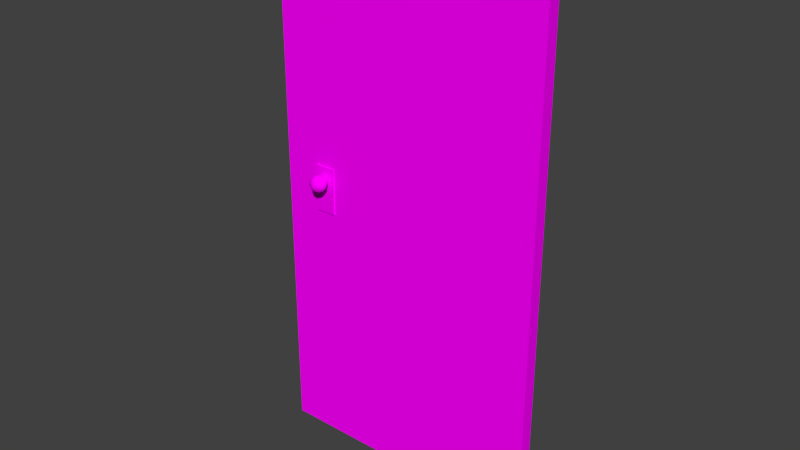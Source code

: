 # Source: deur.blend  (saved by Blender 2.75.0; exported with 4.5.12 LTS)
import bpy
from mathutils import Matrix  # noqa: F401  (used for matrix-valued properties, if any)

bpy.ops.wm.read_factory_settings(use_empty=True)
scene = bpy.context.scene
scene.name = 'Scene'

# ---- collections
col_collection_1 = bpy.data.collections.new('Collection 1'); scene.collection.children.link(col_collection_1)

# ---- images (referenced by path relative to the original .blend; pixels are not part of the script)
import os
ASSET_DIR = os.environ.get("B2B_ASSET_DIR", "")  # directory of the original .blend (textures are referenced by path, not embedded)
HERE = os.path.dirname(os.path.abspath(__file__))  # packed textures are extracted next to this script under _unpacked/

def load_image(name, relpath, width, height, colorspace="sRGB"):
    """Load a texture the original file referenced (path relative to the .blend, or extracted next to this script)."""
    p = next((c for c in (os.path.join(HERE, relpath), os.path.join(ASSET_DIR, relpath)) if relpath and os.path.exists(c)), "")
    if p:
        img = bpy.data.images.load(p, check_existing=True)
        img.name = name
    else:  # same state as the original file: an image datablock whose file is absent (Cycles renders it pink)
        img = bpy.data.images.new(name, width, height)
        img.source = "FILE"
        img.filepath = "//" + (relpath or name)
    img.colorspace_settings.name = colorspace
    return img
img_deurklinktexture_jpg = load_image('deurklinkTexture.jpg', 'deurklinkTexture.jpg', 1024, 1024, 'sRGB')
img_deurklinktexture_png = load_image('deurklinkTexture.png', 'deurklinkTexture.png', 1024, 1024, 'sRGB')
img_deurtexture_jpg = load_image('deurTexture.jpg', 'deurTexture.jpg', 1024, 1024, 'sRGB')

# ---- materials (node trees are filled in below, after node groups)
mat_material_003 = bpy.data.materials.new('Material.003')
mat_material_003.alpha_threshold = 0.0
mat_material_003.roughness = 0.5
mat_material_002 = bpy.data.materials.new('Material.002')
mat_material_002.alpha_threshold = 0.0
mat_material_002.roughness = 0.5
mat_material_001 = bpy.data.materials.new('Material.001')
mat_material_001.alpha_threshold = 0.0
mat_material_001.roughness = 0.5

# ---- material node trees
mat_material_003.use_nodes = True; mat_material_003.node_tree.nodes.clear()
_N = mat_material_003.node_tree.nodes; _L = mat_material_003.node_tree.links
n0 = _N.new('ShaderNodeOutputMaterial'); n0.name = 'Material Output'; n0.location = (300, 300)
n1 = _N.new('ShaderNodeBsdfDiffuse'); n1.name = 'Diffuse BSDF'; n1.location = (10, 300)
n2 = _N.new('ShaderNodeTexImage'); n2.name = 'Image Texture'; n2.location = (-180, 300)
n2.width = 140
n2.image = img_deurklinktexture_jpg
_L.new(n1.outputs[0], n0.inputs[0])
_L.new(n2.outputs[0], n1.inputs[0])
n0.is_active_output = True
mat_material_002.use_nodes = True; mat_material_002.node_tree.nodes.clear()
_N = mat_material_002.node_tree.nodes; _L = mat_material_002.node_tree.links
n0 = _N.new('ShaderNodeOutputMaterial'); n0.name = 'Material Output'; n0.location = (300, 300)
n1 = _N.new('ShaderNodeBsdfDiffuse'); n1.name = 'Diffuse BSDF'; n1.location = (10, 300)
n2 = _N.new('ShaderNodeTexImage'); n2.name = 'Image Texture'; n2.location = (-180, 300)
n2.width = 140
n2.image = img_deurklinktexture_png
_L.new(n1.outputs[0], n0.inputs[0])
_L.new(n2.outputs[0], n1.inputs[0])
n0.is_active_output = True
mat_material_001.use_nodes = True; mat_material_001.node_tree.nodes.clear()
_N = mat_material_001.node_tree.nodes; _L = mat_material_001.node_tree.links
n0 = _N.new('ShaderNodeOutputMaterial'); n0.name = 'Material Output'; n0.location = (300, 300)
n1 = _N.new('ShaderNodeBsdfDiffuse'); n1.name = 'Diffuse BSDF'; n1.location = (10, 300)
n2 = _N.new('ShaderNodeTexImage'); n2.name = 'Image Texture'; n2.location = (-180, 300)
n2.width = 140
n2.image = img_deurtexture_jpg
_L.new(n1.outputs[0], n0.inputs[0])
_L.new(n2.outputs[0], n1.inputs[0])
n0.is_active_output = True

# ---- world
world_world = bpy.data.worlds.new('World'); scene.world = world_world
world_world.color = (0.05088, 0.05088, 0.05088)
world_world.use_sun_shadow = False
world_world.sun_shadow_jitter_overblur = 0.0
world_world.cycles.sampling_method = 'MANUAL'
world_world.cycles.sample_map_resolution = 256

# ---- meshes
me_cube_001 = bpy.data.meshes.new('Cube.001')
me_cube_001.from_pydata([(-1.0, -1.0, -1.0), (-1.0, -1.0, 1.0), (-1.0, 1.0, -1.0), (-1.0, 1.0, 1.0), (1.0, -1.0, -1.0), (1.0, -1.0, 1.0), (1.0, 1.0, -1.0), (1.0, 1.0, 1.0)], [], [(1, 3, 2, 0), (3, 7, 6, 2), (7, 5, 4, 6), (5, 1, 0, 4), (0, 2, 6, 4), (5, 7, 3, 1)])
_uv = me_cube_001.uv_layers.new(name='UVMap')
_uv.uv.foreach_set('vector', [0.1875, 0.3333, 0.1875, 3.974e-08, 0.375, 0.0, 0.375, 0.3333, 2.235e-08, 0.6667, 0.0, 0.3333, 0.1875, 0.3333, 0.1875, 0.6667, 7.264e-08, 0.3333, 0.0, 8.941e-08, 0.1875, 0.0, 0.1875, 0.3333, 0.1875, 0.3333, 0.375, 0.3333, 0.375, 0.6667, 0.1875, 0.6667, 0.5625, 0.0, 0.5625, 0.3333, 0.375, 0.3333, 0.375, 2.98e-08, 0.0, 0.6667, 0.1875, 0.6667, 0.1875, 1.0, 2.794e-08, 1.0])
me_cube_001.materials.append(mat_material_003)
me_cube_001.use_remesh_preserve_volume = False
me_cube_001.use_remesh_preserve_attributes = False
me_cube_001.use_mirror_vertex_groups = False
me_cube_001.update()
me_sphere = bpy.data.meshes.new('Sphere')
me_sphere.from_pydata([(-0.2861, 0.02818, -0.9523), (-0.9809, 0.09661, -0.09755), (-0.4646, 0.04576, 0.8777), (-0.8692, 0.08561, -0.4691), (-0.7619, 0.07504, 0.6313), (-0.6253, 0.06158, -0.7693), (-0.9432, 0.0929, 0.2889), (-0.4117, 0.2201, 0.8777), (-0.7703, 0.4117, -0.4691), (-0.6752, 0.3609, 0.6313), (-0.5541, 0.2962, -0.7693), (-0.8358, 0.4468, 0.2889), (-0.2535, 0.1355, -0.9523), (-0.8692, 0.4646, -0.09755), (-0.5541, 0.6752, -0.4691), (-0.4857, 0.5918, 0.6313), (-0.3986, 0.4857, -0.7693), (-0.6012, 0.7326, 0.2889), (-0.1824, 0.2222, -0.9523), (-0.6253, 0.7619, -0.09755), (-0.2962, 0.3609, 0.8777), (-0.2222, 0.7326, 0.6313), (-0.1824, 0.6012, -0.7693), (-0.2751, 1.523, 0.2889), (-0.08346, 0.2751, -0.9523), (-0.2861, 1.559, -0.09755), (-0.1355, 0.4468, 0.8777), (-0.2535, 1.144, -0.4691), (0.07504, 0.7619, 0.6313), (0.06158, 0.6253, -0.7693), (0.0929, 1.559, 0.2889), (0.02818, 0.2861, -0.9523), (0.09661, 1.596, -0.09755), (0.04576, 0.4646, 0.8777), (0.08561, 1.177, -0.4691), (0.3609, 0.6752, 0.6313), (0.2962, 0.5541, -0.7693), (0.4468, 1.144, 0.2889), (0.1355, 0.2535, -0.9523), (0.4646, 1.177, -0.09755), (0.2201, 0.4117, 0.8777), (0.4117, 0.9242, -0.4691), (0.4857, 0.3986, -0.7693), (0.7326, 0.6012, 0.2889), (0.2222, 0.1824, -0.9523), (0.7619, 0.6253, -0.09755), (0.3609, 0.2962, 0.8777), (0.6752, 0.5541, -0.4691), (0.5918, 0.4857, 0.6313), (0.9069, 0.2751, 0.2889), (0.2751, 0.08346, -0.9523), (0.9432, 0.2861, -0.09755), (0.4468, 0.1355, 0.8777), (0.8358, 0.2535, -0.4691), (0.7326, 0.2222, 0.6313), (0.6012, 0.1824, -0.7693), (0.9432, -0.0929, 0.2889), (0.2861, -0.02818, -0.9523), (0.9809, -0.09661, -0.09755), (0.4646, -0.04576, 0.8777), (0.8692, -0.08561, -0.4691), (0.7619, -0.07504, 0.6313), (0.6253, -0.06158, -0.7693), (0.2535, -0.1355, -0.9523), (0.8692, -0.4646, -0.09755), (0.4117, -0.2201, 0.8777), (0.7703, -0.4117, -0.4691), (0.6752, -0.3609, 0.6313), (0.5541, -0.2962, -0.7693), (0.8358, -0.4468, 0.2889), (0.6253, -0.7619, -0.09755), (0.2962, -0.3609, 0.8777), (0.5541, -0.6752, -0.4691), (0.4857, -0.5918, 0.6313), (0.3986, -0.4857, -0.7693), (0.6012, -0.7326, 0.2889), (0.1824, -0.2222, -0.9523), (0.2861, -0.9432, -0.09755), (0.1355, -0.4468, 0.8777), (0.2535, -0.8358, -0.4691), (0.2222, -0.7326, 0.6313), (0.1824, -0.6012, -0.7693), (0.2751, -0.9069, 0.2889), (0.08346, -0.2751, -0.9523), (-0.04576, -0.4646, 0.8777), (-0.08561, -0.8692, -0.4691), (-0.07504, -0.7619, 0.6313), (-0.06158, -0.6253, -0.7693), (-0.0929, -0.9432, 0.2889), (-0.02818, -0.2861, -0.9523), (-0.09661, -0.9809, -0.09755), (-0.2201, -0.4117, 0.8777), (-0.4117, -0.7703, -0.4691), (-0.3609, -0.6752, 0.6313), (-0.2962, -0.5541, -0.7693), (-0.4468, -0.8358, 0.2889), (-0.1355, -0.2535, -0.9523), (-0.4646, -0.8692, -0.09755), (-0.3609, -0.2962, 0.8777), (-0.6752, -0.5541, -0.4691), (-0.5918, -0.4857, 0.6313), (-0.4857, -0.3986, -0.7693), (-0.7326, -0.6012, 0.2889), (-0.2222, -0.1824, -0.9523), (-0.7619, -0.6253, -0.09755), (-0.8358, -0.2535, -0.4691), (-0.7326, -0.2222, 0.6313), (-0.6012, -0.1824, -0.7693), (-0.9069, -0.2751, 0.2889), (-0.2751, -0.08346, -0.9523), (-0.9432, -0.2861, -0.09755), (-0.4468, -0.1355, 0.8777), (-0.1288, 0.01269, 0.9872), (-0.1142, 0.06101, 0.9872), (-0.08211, 0.1001, 0.9872), (-0.03757, 0.1239, 0.9872), (0.01269, 0.1288, 0.9872), (0.06102, 0.1142, 0.9872), (0.1001, 0.08211, 0.9872), (0.1239, 0.03757, 0.9872), (0.1288, -0.01269, 0.9872), (0.1142, -0.06101, 0.9872), (0.08211, -0.1001, 0.9872), (0.03757, -0.1239, 0.9872), (-0.01269, -0.1288, 0.9872), (-0.06101, -0.1142, 0.9872), (-0.1001, -0.08211, 0.9872), (-0.1239, -0.03757, 0.9872), (3.25e-07, 2.192e-09, -0.999), (3.962e-08, -1.157e-07, 0.999)], [], [(24, 31, 128), (2, 112, 113, 7), (113, 129, 114), (19, 17, 23, 25), (25, 23, 30, 32), (5, 3, 8, 10), (12, 10, 16, 18), (6, 4, 9, 11), (110, 1, 3, 105), (0, 5, 10, 12), (127, 112, 2, 111), (115, 129, 116), (1, 6, 11, 13), (9, 7, 20, 15), (111, 2, 4, 106), (28, 33, 40, 35), (14, 19, 25, 27), (20, 114, 115, 26), (31, 38, 128), (18, 16, 22, 24), (22, 27, 34, 29), (16, 14, 27, 22), (21, 26, 33, 28), (17, 15, 21, 23), (36, 41, 47, 42), (27, 25, 32, 34), (38, 44, 128), (26, 115, 116, 33), (15, 20, 26, 21), (117, 129, 118), (29, 34, 41, 36), (23, 21, 28, 30), (34, 32, 39, 41), (24, 22, 29, 31), (31, 29, 36, 38), (116, 129, 117), (33, 116, 117, 40), (44, 50, 128), (32, 30, 37, 39), (45, 43, 49, 51), (42, 47, 53, 55), (41, 39, 45, 47), (30, 28, 35, 37), (47, 45, 51, 53), (37, 35, 48, 43), (40, 117, 118, 46), (46, 118, 119, 52), (49, 54, 61, 56), (118, 129, 119), (39, 37, 43, 45), (35, 40, 46, 48), (38, 36, 42, 44), (54, 52, 59, 61), (50, 57, 128), (43, 48, 54, 49), (52, 119, 120, 59), (51, 49, 56, 58), (48, 46, 52, 54), (83, 81, 87, 89), (44, 42, 55, 50), (57, 63, 128), (57, 62, 68, 63), (63, 76, 128), (50, 55, 62, 57), (62, 60, 66, 68), (55, 53, 60, 62), (119, 129, 120), (63, 68, 74, 76), (60, 58, 64, 66), (67, 65, 71, 73), (56, 61, 67, 69), (58, 56, 69, 64), (76, 83, 128), (68, 66, 72, 74), (73, 71, 78, 80), (120, 129, 121), (59, 120, 121, 65), (123, 129, 124), (66, 64, 70, 72), (76, 74, 81, 83), (69, 67, 73, 75), (83, 89, 128), (70, 75, 82, 77), (81, 79, 85, 87), (121, 129, 122), (65, 121, 122, 71), (93, 91, 98, 100), (72, 70, 77, 79), (75, 73, 80, 82), (77, 82, 88, 90), (71, 122, 123, 78), (64, 69, 75, 70), (82, 80, 86, 88), (86, 84, 91, 93), (89, 96, 128), (103, 109, 128), (79, 77, 90, 85), (125, 129, 126), (89, 87, 94, 96), (78, 123, 124, 84), (74, 72, 79, 81), (80, 78, 84, 86), (96, 103, 128), (124, 129, 125), (96, 94, 101, 103), (85, 90, 97, 92), (126, 129, 127), (88, 86, 93, 95), (84, 124, 125, 91), (122, 129, 123), (87, 85, 92, 94), (90, 88, 95, 97), (104, 102, 108, 110), (92, 97, 104, 99), (95, 93, 100, 102), (91, 125, 126, 98), (97, 95, 102, 104), (94, 92, 99, 101), (18, 24, 128), (99, 104, 110, 105), (98, 126, 127, 111), (11, 9, 15, 17), (103, 101, 107, 109), (10, 8, 14, 16), (101, 99, 105, 107), (102, 100, 106, 108), (100, 98, 111, 106), (7, 113, 114, 20), (8, 13, 19, 14), (107, 5, 0, 109), (13, 11, 17, 19), (112, 129, 113), (127, 129, 112), (4, 2, 7, 9), (106, 4, 6, 108), (53, 51, 58, 60), (61, 59, 65, 67), (108, 6, 1, 110), (105, 3, 5, 107), (128, 109, 0), (12, 18, 128), (0, 12, 128), (3, 1, 13, 8), (114, 129, 115)])
me_sphere.polygons.foreach_set('use_smooth', [True] * 144)
_uv = me_sphere.uv_layers.new(name='UVMap')
_uv.uv.foreach_set('vector', [0.4921, 0.9007, 0.4675, 0.8999, 0.4823, 0.7973, 0.6127, 0.3486, 0.5739, 0.2987, 0.5757, 0.2853, 0.6278, 0.3035, 0.5757, 0.2853, 0.5579, 0.2862, 0.5746, 0.2703, -0.1093, 0.7246, -0.09272, 0.5684, 0.01529, 0.6577, 0.01392, 0.7172, 0.01392, 0.7172, 0.01529, 0.6577, 0.04414, 0.6596, 0.04176, 0.7155, 0.5787, 0.7829, 0.6221, 0.7146, 0.667, 0.7982, 0.5927, 0.8683, 0.5229, 0.8405, 0.5927, 0.8683, 0.5888, 1.022, 0.5128, 0.8764, 0.6544, 0.5242, 0.6422, 0.427, 0.6833, 0.3726, 0.7161, 0.5076, 0.6057, 0.5964, 0.6476, 0.6243, 0.6221, 0.7146, 0.5895, 0.6674, 0.5246, 0.8057, 0.5787, 0.7829, 0.5927, 0.8683, 0.5229, 0.8405, 0.5699, 0.3088, 0.5739, 0.2987, 0.6127, 0.3486, 0.5948, 0.3748, 0.57, 0.2572, 0.5579, 0.2862, 0.5627, 0.2495, 0.6476, 0.6243, 0.6544, 0.5242, 0.7161, 0.5076, 0.7109, 0.663, 0.6833, 0.3726, 0.6278, 0.3035, 0.632, 0.236, 0.7348, 0.2407, 0.5948, 0.3748, 0.6127, 0.3486, 0.6422, 0.427, 0.6089, 0.4486, 0.6185, -0.07915, 0.5807, 0.1249, 0.5399, 0.1256, 0.5118, -0.08893, -0.0937, 0.898, -0.1093, 0.7246, 0.01392, 0.7172, -0.0003995, 0.8236, 0.632, 0.236, 0.5746, 0.2703, 0.57, 0.2572, 0.6151, 0.1674, 0.4675, 0.8999, 0.4465, 0.8749, 0.4823, 0.7973, 0.5128, 0.8764, 0.5888, 1.022, 0.5137, 1.1, 0.4921, 0.9007, -0.0106, 1.048, -0.0003995, 0.8236, 0.04487, 0.8276, 0.04171, 1.055, -0.06649, 1.068, -0.0937, 0.898, -0.0003995, 0.8236, -0.0106, 1.048, 0.7024, 0.04446, 0.6151, 0.1674, 0.5807, 0.1249, 0.6185, -0.07915, -0.09272, 0.5684, -0.07168, 0.4066, -0.007719, 0.4272, 0.01529, 0.6577, 0.09806, 1.067, 0.1047, 0.8682, 0.1918, 0.9307, 0.1545, 1.1, -0.0003995, 0.8236, 0.01392, 0.7172, 0.04176, 0.7155, 0.04487, 0.8276, 0.4465, 0.8749, 0.435, 0.834, 0.4823, 0.7973, 0.6151, 0.1674, 0.57, 0.2572, 0.5627, 0.2495, 0.5807, 0.1249, 0.7348, 0.2407, 0.632, 0.236, 0.6151, 0.1674, 0.7024, 0.04446, 0.5545, 0.2493, 0.5579, 0.2862, 0.5473, 0.2562, 0.04171, 1.055, 0.04487, 0.8276, 0.1047, 0.8682, 0.09806, 1.067, 0.01529, 0.6577, -0.007719, 0.4272, 0.05122, 0.418, 0.04414, 0.6596, 0.04487, 0.8276, 0.04176, 0.7155, 0.09728, 0.7311, 0.1047, 0.8682, 0.4921, 0.9007, 0.5137, 1.1, 0.4331, 1.088, 0.4675, 0.8999, 0.4675, 0.8999, 0.4331, 1.088, 0.369, 0.996, 0.4465, 0.8749, 0.5627, 0.2495, 0.5579, 0.2862, 0.5545, 0.2493, 0.5807, 0.1249, 0.5627, 0.2495, 0.5545, 0.2493, 0.5399, 0.1256, 0.435, 0.834, 0.4353, 0.7905, 0.4823, 0.7973, 0.04176, 0.7155, 0.04414, 0.6596, 0.09613, 0.6285, 0.09728, 0.7311, 0.2129, 0.4162, 0.2767, 0.1534, 0.3604, 0.3084, 0.3259, 0.4517, 0.3396, 0.8515, 0.2412, 0.6867, 0.3306, 0.6077, 0.373, 0.7358, 0.1047, 0.8682, 0.09728, 0.7311, 0.2127, 0.7511, 0.1918, 0.9307, 0.04414, 0.6596, 0.05122, 0.418, 0.1165, 0.423, 0.09613, 0.6285, 0.2412, 0.6867, 0.2129, 0.4162, 0.3259, 0.4517, 0.3306, 0.6077, 0.09613, 0.6285, 0.1165, 0.423, 0.1848, 0.4066, 0.2036, 0.5799, 0.5399, 0.1256, 0.5545, 0.2493, 0.5473, 0.2562, 0.5079, 0.1696, 0.5079, 0.1696, 0.5473, 0.2562, 0.5428, 0.2677, 0.4954, 0.2298, 0.3604, 0.3084, 0.4269, 0.2228, 0.4489, 0.3151, 0.4115, 0.3854, 0.5473, 0.2562, 0.5579, 0.2862, 0.5428, 0.2677, 0.09728, 0.7311, 0.09613, 0.6285, 0.2036, 0.5799, 0.2127, 0.7511, 0.5118, -0.08893, 0.5399, 0.1256, 0.5079, 0.1696, 0.4167, 0.0307, 0.4465, 0.8749, 0.369, 0.996, 0.3396, 0.8515, 0.435, 0.834, 0.4269, 0.2228, 0.4954, 0.2298, 0.4963, 0.2821, 0.4489, 0.3151, 0.4353, 0.7905, 0.4437, 0.758, 0.4823, 0.7973, 0.2767, 0.1534, 0.4167, 0.0307, 0.4269, 0.2228, 0.3604, 0.3084, 0.4954, 0.2298, 0.5428, 0.2677, 0.5412, 0.2807, 0.4963, 0.2821, 0.3259, 0.4517, 0.3604, 0.3084, 0.4115, 0.3854, 0.3905, 0.4783, 0.4167, 0.0307, 0.5079, 0.1696, 0.4954, 0.2298, 0.4269, 0.2228, 0.4808, 0.7233, 0.4827, 0.6467, 0.5034, 0.655, 0.4928, 0.7272, 0.435, 0.834, 0.3396, 0.8515, 0.373, 0.7358, 0.4353, 0.7905, 0.4437, 0.758, 0.4554, 0.7372, 0.4823, 0.7973, 0.4437, 0.758, 0.406, 0.6807, 0.435, 0.6552, 0.4554, 0.7372, 0.4554, 0.7372, 0.4682, 0.7262, 0.4823, 0.7973, 0.4353, 0.7905, 0.373, 0.7358, 0.406, 0.6807, 0.4437, 0.758, 0.406, 0.6807, 0.388, 0.5809, 0.4288, 0.5745, 0.435, 0.6552, 0.373, 0.7358, 0.3306, 0.6077, 0.388, 0.5809, 0.406, 0.6807, 0.5428, 0.2677, 0.5579, 0.2862, 0.5412, 0.2807, 0.4554, 0.7372, 0.435, 0.6552, 0.4602, 0.6459, 0.4682, 0.7262, 0.388, 0.5809, 0.3905, 0.4783, 0.4338, 0.499, 0.4288, 0.5745, 0.4715, 0.3696, 0.5042, 0.3222, 0.5156, 0.3515, 0.4932, 0.4047, 0.4115, 0.3854, 0.4489, 0.3151, 0.4715, 0.3696, 0.4481, 0.43, 0.3905, 0.4783, 0.4115, 0.3854, 0.4481, 0.43, 0.4338, 0.499, 0.4682, 0.7262, 0.4808, 0.7233, 0.4823, 0.7973, 0.435, 0.6552, 0.4288, 0.5745, 0.4606, 0.5772, 0.4602, 0.6459, 0.4932, 0.4047, 0.5156, 0.3515, 0.5291, 0.3718, 0.5142, 0.4283, 0.5412, 0.2807, 0.5579, 0.2862, 0.5419, 0.293, 0.4963, 0.2821, 0.5412, 0.2807, 0.5419, 0.293, 0.5042, 0.3222, 0.5487, 0.3111, 0.5579, 0.2862, 0.5537, 0.3158, 0.4288, 0.5745, 0.4338, 0.499, 0.4666, 0.516, 0.4606, 0.5772, 0.4682, 0.7262, 0.4602, 0.6459, 0.4827, 0.6467, 0.4808, 0.7233, 0.4481, 0.43, 0.4715, 0.3696, 0.4932, 0.4047, 0.4774, 0.4592, 0.4808, 0.7233, 0.4928, 0.7272, 0.4823, 0.7973, 0.4666, 0.516, 0.4774, 0.4592, 0.5031, 0.4801, 0.4943, 0.5312, 0.4827, 0.6467, 0.4875, 0.5852, 0.512, 0.5971, 0.5034, 0.655, 0.5419, 0.293, 0.5579, 0.2862, 0.5446, 0.3034, 0.5042, 0.3222, 0.5419, 0.293, 0.5446, 0.3034, 0.5156, 0.3515, 0.5573, 0.4532, 0.5599, 0.3898, 0.5769, 0.3872, 0.5814, 0.4555, 0.4606, 0.5772, 0.4666, 0.516, 0.4943, 0.5312, 0.4875, 0.5852, 0.4774, 0.4592, 0.4932, 0.4047, 0.5142, 0.4283, 0.5031, 0.4801, 0.4943, 0.5312, 0.5031, 0.4801, 0.5275, 0.496, 0.5198, 0.5457, 0.5156, 0.3515, 0.5446, 0.3034, 0.5487, 0.3111, 0.5291, 0.3718, 0.4338, 0.499, 0.4481, 0.43, 0.4774, 0.4592, 0.4666, 0.516, 0.5031, 0.4801, 0.5142, 0.4283, 0.5353, 0.444, 0.5275, 0.496, 0.5353, 0.444, 0.5439, 0.3844, 0.5599, 0.3898, 0.5573, 0.4532, 0.4928, 0.7272, 0.5039, 0.7373, 0.4823, 0.7973, 0.5134, 0.7536, 0.5207, 0.7764, 0.4823, 0.7973, 0.4875, 0.5852, 0.4943, 0.5312, 0.5198, 0.5457, 0.512, 0.5971, 0.5592, 0.3172, 0.5579, 0.2862, 0.5648, 0.3149, 0.4928, 0.7272, 0.5034, 0.655, 0.523, 0.6704, 0.5039, 0.7373, 0.5291, 0.3718, 0.5487, 0.3111, 0.5537, 0.3158, 0.5439, 0.3844, 0.4602, 0.6459, 0.4606, 0.5772, 0.4875, 0.5852, 0.4827, 0.6467, 0.5142, 0.4283, 0.5291, 0.3718, 0.5439, 0.3844, 0.5353, 0.444, 0.5039, 0.7373, 0.5134, 0.7536, 0.4823, 0.7973, 0.5537, 0.3158, 0.5579, 0.2862, 0.5592, 0.3172, 0.5039, 0.7373, 0.523, 0.6704, 0.5422, 0.6943, 0.5134, 0.7536, 0.512, 0.5971, 0.5198, 0.5457, 0.5453, 0.5606, 0.5359, 0.6133, 0.5648, 0.3149, 0.5579, 0.2862, 0.5699, 0.3088, 0.5275, 0.496, 0.5353, 0.444, 0.5573, 0.4532, 0.5523, 0.5084, 0.5439, 0.3844, 0.5537, 0.3158, 0.5592, 0.3172, 0.5599, 0.3898, 0.5446, 0.3034, 0.5579, 0.2862, 0.5487, 0.3111, 0.5034, 0.655, 0.512, 0.5971, 0.5359, 0.6133, 0.523, 0.6704, 0.5198, 0.5457, 0.5275, 0.496, 0.5523, 0.5084, 0.5453, 0.5606, 0.5729, 0.577, 0.5797, 0.5178, 0.6121, 0.5231, 0.6057, 0.5964, 0.5359, 0.6133, 0.5453, 0.5606, 0.5729, 0.577, 0.561, 0.6354, 0.5523, 0.5084, 0.5573, 0.4532, 0.5814, 0.4555, 0.5797, 0.5178, 0.5599, 0.3898, 0.5592, 0.3172, 0.5648, 0.3149, 0.5769, 0.3872, 0.5453, 0.5606, 0.5523, 0.5084, 0.5797, 0.5178, 0.5729, 0.577, 0.523, 0.6704, 0.5359, 0.6133, 0.561, 0.6354, 0.5422, 0.6943, 0.5128, 0.8764, 0.4921, 0.9007, 0.4823, 0.7973, 0.561, 0.6354, 0.5729, 0.577, 0.6057, 0.5964, 0.5895, 0.6674, 0.5769, 0.3872, 0.5648, 0.3149, 0.5699, 0.3088, 0.5948, 0.3748, 0.7161, 0.5076, 0.6833, 0.3726, 0.7348, 0.2407, 0.8203, 0.451, 0.5134, 0.7536, 0.5422, 0.6943, 0.5611, 0.7297, 0.5207, 0.7764, 0.5927, 0.8683, 0.667, 0.7982, 0.7314, 0.9615, 0.5888, 1.022, 0.5422, 0.6943, 0.561, 0.6354, 0.5895, 0.6674, 0.5611, 0.7297, 0.5797, 0.5178, 0.5814, 0.4555, 0.6089, 0.4486, 0.6121, 0.5231, 0.5814, 0.4555, 0.5769, 0.3872, 0.5948, 0.3748, 0.6089, 0.4486, 0.6278, 0.3035, 0.5757, 0.2853, 0.5746, 0.2703, 0.632, 0.236, 0.667, 0.7982, 0.7109, 0.663, 0.8203, 0.7329, 0.7314, 0.9615, 0.5611, 0.7297, 0.5787, 0.7829, 0.5246, 0.8057, 0.5207, 0.7764, 0.7109, 0.663, 0.7161, 0.5076, 0.8203, 0.451, 0.8203, 0.7329, 0.5739, 0.2987, 0.5579, 0.2862, 0.5757, 0.2853, 0.5699, 0.3088, 0.5579, 0.2862, 0.5739, 0.2987, 0.6422, 0.427, 0.6127, 0.3486, 0.6278, 0.3035, 0.6833, 0.3726, 0.6089, 0.4486, 0.6422, 0.427, 0.6544, 0.5242, 0.6121, 0.5231, 0.3306, 0.6077, 0.3259, 0.4517, 0.3905, 0.4783, 0.388, 0.5809, 0.4489, 0.3151, 0.4963, 0.2821, 0.5042, 0.3222, 0.4715, 0.3696, 0.6121, 0.5231, 0.6544, 0.5242, 0.6476, 0.6243, 0.6057, 0.5964, 0.5895, 0.6674, 0.6221, 0.7146, 0.5787, 0.7829, 0.5611, 0.7297, 0.4823, 0.7973, 0.5207, 0.7764, 0.5246, 0.8057, 0.5229, 0.8405, 0.5128, 0.8764, 0.4823, 0.7973, 0.5246, 0.8057, 0.5229, 0.8405, 0.4823, 0.7973, 0.6221, 0.7146, 0.6476, 0.6243, 0.7109, 0.663, 0.667, 0.7982, 0.5746, 0.2703, 0.5579, 0.2862, 0.57, 0.2572])
me_sphere.materials.append(mat_material_002)
me_sphere.use_remesh_preserve_volume = False
me_sphere.use_remesh_preserve_attributes = False
me_sphere.use_mirror_vertex_groups = False
me_sphere.update()
me_cube = bpy.data.meshes.new('Cube')
me_cube.from_pydata([(1.805, 0.1237, -3.5), (1.805, -0.1237, -3.5), (-1.805, -0.1237, -3.5), (-1.805, 0.1237, -3.5), (1.805, 0.1237, 3.5), (1.805, -0.1237, 3.5), (-1.805, -0.1237, 3.5), (-1.805, 0.1237, 3.5)], [], [(0, 1, 2, 3), (4, 7, 6, 5), (0, 4, 5, 1), (1, 5, 6, 2), (2, 6, 7, 3), (4, 0, 3, 7)])
_uv = me_cube.uv_layers.new(name='UVMap')
_uv.uv.foreach_set('vector', [2.232, -1.347, 2.347, -1.347, 2.347, 0.5, 2.232, 0.5, 2.232, 2.347, 2.232, 0.5, 2.347, 0.5, 2.347, 2.347, 2.232, -1.347, 2.232, 2.236, 2.118, 2.236, 2.118, -1.347, -1.347, 2.236, -1.347, -1.347, 0.3277, -1.347, 0.3277, 2.236, 2.118, -1.347, 2.118, 2.236, 2.003, 2.236, 2.003, -1.347, 2.003, -1.347, 2.003, 2.236, 0.3277, 2.236, 0.3277, -1.347])
me_cube.materials.append(mat_material_001)
me_cube.use_remesh_preserve_volume = False
me_cube.use_remesh_preserve_attributes = False
me_cube.use_mirror_vertex_groups = False
me_cube.update()

# ---- objects
ob_cube_001 = bpy.data.objects.new('Cube.001', me_cube_001)
ob_sphere = bpy.data.objects.new('Sphere', me_sphere)
ob_cube = bpy.data.objects.new('Cube', me_cube)

# ---- transforms, parenting, visibility, modifiers, constraints
ob_cube_001.location = (-1.199, -0.06862, 3.575)
ob_cube_001.scale = (0.1332, -0.03209, 0.301)
ob_cube_001.lineart.crease_threshold = 0.0
ob_sphere.location = (-1.193, -0.2212, 3.703)
ob_sphere.scale = (0.1082, 0.1082, 0.1082)
ob_sphere.lineart.crease_threshold = 0.0
ob_cube.location = (0.0, 0.0, 3.5)
ob_cube.scale = (1.0, 0.6638, 1.0)
ob_cube.lock_rotations_4d = False
ob_cube.empty_display_type = 'ARROWS'
ob_cube.lineart.crease_threshold = 0.0

# ---- collection membership
col_collection_1.objects.link(ob_cube_001)
col_collection_1.objects.link(ob_sphere)
col_collection_1.objects.link(ob_cube)

# ---- scene / render settings (as saved in the file)
scene.frame_start = 1; scene.frame_end = 250; scene.frame_set(1)
scene.render.engine = 'CYCLES'
scene.render.resolution_percentage = 50
scene.render.dither_intensity = 0.0
scene.cycles.use_denoising = False
scene.cycles.samples = 10
scene.cycles.sampling_pattern = 'TABULATED_SOBOL'
scene.cycles.light_sampling_threshold = 0.0
scene.cycles.use_adaptive_sampling = False
scene.cycles.use_light_tree = False
scene.cycles.blur_glossy = 0.0
scene.cycles.pixel_filter_type = 'GAUSSIAN'
scene.cycles.sample_clamp_indirect = 0.0
scene.view_settings.view_transform = 'Standard'
bpy.context.view_layer.update()

# ---- added for rendering (the .blend has no active camera and no usable light): camera, sun
cam_auto = bpy.data.cameras.new('AutoCamera')
cam_auto.lens = 50.0
cam_auto.sensor_width = 36.0
cam_auto.clip_end = 1000.0
ob_auto_camera = bpy.data.objects.new('AutoCamera', cam_auto)
scene.collection.objects.link(ob_auto_camera)
ob_auto_camera.location = (7.29658, -8.87848, 9.33726)
ob_auto_camera.rotation_euler = (1.09748, -7.21219e-08, 0.694738)
scene.camera = ob_auto_camera
light_auto_sun = bpy.data.lights.new('AutoSun', 'SUN')
light_auto_sun.energy = 3.0
light_auto_sun.angle = 0.0523599
ob_auto_sun = bpy.data.objects.new('AutoSun', light_auto_sun)
scene.collection.objects.link(ob_auto_sun)
ob_auto_sun.rotation_euler = (0.872665, 0.174533, 0.523599)
bpy.context.view_layer.update()
